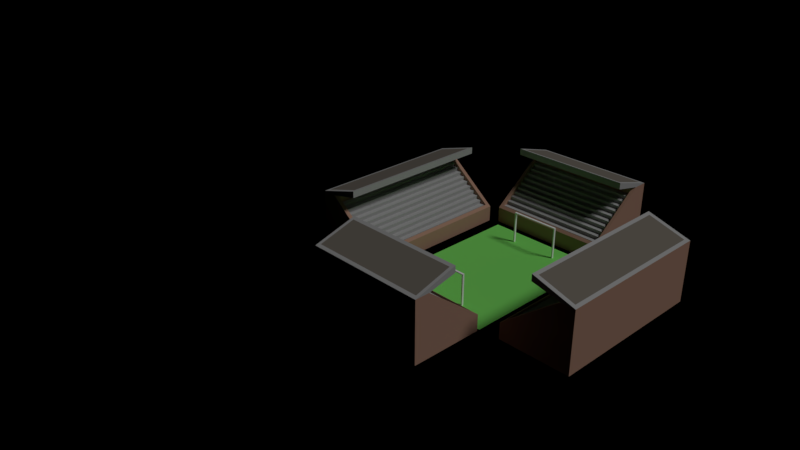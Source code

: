 # Source: stadium_football.blend  (saved by Blender 2.79.0; exported with 4.5.12 LTS)
import bpy
from mathutils import Matrix  # noqa: F401  (used for matrix-valued properties, if any)

bpy.ops.wm.read_factory_settings(use_empty=True)
scene = bpy.context.scene
scene.name = 'Scene'

# ---- collections
col_collection_1 = bpy.data.collections.new('Collection 1'); scene.collection.children.link(col_collection_1)
col_collection_10 = bpy.data.collections.new('Collection 10'); scene.collection.children.link(col_collection_10)

# ---- materials (node trees are filled in below, after node groups)
mat_brick = bpy.data.materials.new('Brick')
mat_brick.alpha_threshold = 0.0
mat_brick.use_transparent_shadow = False
mat_brick.preview_render_type = 'CUBE'
mat_brick.diffuse_color = (0.4597, 0.2692, 0.1944, 1.0)
mat_brick.roughness = 0.5
mat_brick.specular_intensity = 0.0
mat_brick.line_color = (0.0, 0.0, 0.0, 1.0)
mat_windows_001 = bpy.data.materials.new('Windows.001')
mat_windows_001.alpha_threshold = 0.0
mat_windows_001.use_transparent_shadow = False
mat_windows_001.diffuse_color = (0.0, 0.4885, 0.8, 1.0)
mat_windows_001.roughness = 0.5
mat_windows_001.specular_intensity = 1.0
mat_roof_001 = bpy.data.materials.new('Roof.001')
mat_roof_001.alpha_threshold = 0.0
mat_roof_001.use_transparent_shadow = False
mat_roof_001.diffuse_color = (0.2062, 0.1836, 0.1556, 1.0)
mat_roof_001.roughness = 0.5
mat_roof_001.specular_intensity = 0.0
mat_roof = bpy.data.materials.new('Roof')
mat_roof.alpha_threshold = 0.0
mat_roof.use_transparent_shadow = False
mat_roof.diffuse_color = (0.2604, 0.1094, 0.1008, 1.0)
mat_roof.roughness = 0.5
mat_roof.specular_intensity = 0.0
mat_concrete = bpy.data.materials.new('Concrete')
mat_concrete.alpha_threshold = 0.0
mat_concrete.use_transparent_shadow = False
mat_concrete.diffuse_color = (0.4508, 0.4508, 0.4508, 1.0)
mat_concrete.roughness = 0.5
mat_concrete.specular_intensity = 0.0
mat_roof3 = bpy.data.materials.new('Roof3')
mat_roof3.alpha_threshold = 0.0
mat_roof3.use_transparent_shadow = False
mat_roof3.diffuse_color = (0.7161, 0.3231, 0.1618, 1.0)
mat_roof3.roughness = 0.5
mat_roof3.specular_intensity = 0.1504
mat_yellowwall = bpy.data.materials.new('YellowWall')
mat_yellowwall.alpha_threshold = 0.0
mat_yellowwall.use_transparent_shadow = False
mat_yellowwall.diffuse_color = (0.7992, 0.8, 0.5509, 1.0)
mat_yellowwall.roughness = 0.5
mat_yellowwall.specular_intensity = 0.0
mat_door = bpy.data.materials.new('Door')
mat_door.alpha_threshold = 0.0
mat_door.use_transparent_shadow = False
mat_door.diffuse_color = (0.8, 0.001705, 0.01508, 1.0)
mat_door.roughness = 0.5
mat_water = bpy.data.materials.new('Water')
mat_water.alpha_threshold = 0.0
mat_water.use_transparent_shadow = False
mat_water.diffuse_color = (0.04618, 0.2636, 0.8, 1.0)
mat_water.roughness = 0.5
mat_water.specular_intensity = 0.9714
mat_grasspitch = bpy.data.materials.new('GrassPitch')
mat_grasspitch.alpha_threshold = 0.0
mat_grasspitch.use_transparent_shadow = False
mat_grasspitch.diffuse_color = (0.2314, 0.8, 0.1488, 1.0)
mat_grasspitch.roughness = 0.5
mat_grasspitch.specular_intensity = 0.0
mat_material = bpy.data.materials.new('Material')
mat_material.alpha_threshold = 0.0
mat_material.use_transparent_shadow = False
mat_material.diffuse_color = (1.0, 1.0, 1.0, 1.0)
mat_material.roughness = 0.5
mat_material.specular_intensity = 0.7894

# ---- material node trees

# ---- world
world_world = bpy.data.worlds.new('World'); scene.world = world_world
world_world.color = (0.0, 0.0, 0.0)
world_world.use_sun_shadow = False
world_world.sun_shadow_jitter_overblur = 0.0
world_world.cycles.sampling_method = 'MANUAL'

# ---- cameras
cam_camera = bpy.data.cameras.new('Camera')
cam_camera.clip_end = 100.0
cam_camera.lens = 35.0
cam_camera.sensor_width = 32.0
cam_camera.sensor_height = 18.0
cam_camera.ortho_scale = 7.314
cam_camera.dof.focus_distance = 0.0
cam_camera.dof.aperture_fstop = 128.0

# ---- lights
light_lamp = bpy.data.lights.new('Lamp', 'SUN')
light_lamp.transmission_factor = 0.0
light_lamp.cutoff_distance = 30.0
light_lamp.angle = 0.1993
light_lamp.energy = 1.0
light_lamp.shadow_buffer_clip_start = 1.001
light_lamp.shadow_soft_size = 0.1
light_lamp.shadow_cascade_max_distance = 1000.0

# ---- meshes
me_cube_003 = bpy.data.meshes.new('Cube.003')
me_cube_003.from_pydata([(1.212, 1.998, 5.96e-08), (1.169, 1.948, 0.763), (0.3336, 1.998, 2.98e-08), (0.3698, 1.948, 0.2283), (1.212, -0.001989, 5.96e-08), (1.169, 0.04801, 0.763), (0.3336, -0.001989, 2.98e-08), (0.3698, 0.04801, 0.2283), (1.0, 1.948, 0.7217), (1.0, 0.04801, 0.7217), (0.3336, -0.001989, 0.2), (1.036, -0.001989, 0.75), (0.3336, 1.998, 0.2), (1.036, 1.998, 0.75), (0.3698, 0.04801, 0.1702), (1.0, 0.04801, 0.6461), (0.3698, 1.948, 0.1702), (1.0, 1.948, 0.6461), (0.3998, 0.04801, 0.1724), (0.3965, 0.04801, 0.2172), (0.4598, 0.04801, 0.2194), (0.4565, 0.04801, 0.2641), (0.5199, 0.04801, 0.2664), (0.5165, 0.04801, 0.3111), (0.5799, 0.04801, 0.3134), (0.5765, 0.04801, 0.3581), (0.6399, 0.04801, 0.3603), (0.6366, 0.04801, 0.4051), (0.6999, 0.04801, 0.4073), (0.6966, 0.04801, 0.4521), (0.7599, 0.04801, 0.4543), (0.7566, 0.04801, 0.4991), (0.8199, 0.04801, 0.5013), (0.8166, 0.04801, 0.5461), (0.8799, 0.04801, 0.5483), (0.8766, 0.04801, 0.593), (0.94, 0.04801, 0.5953), (0.9366, 0.04801, 0.64), (0.3998, 1.948, 0.1724), (0.3965, 1.948, 0.2172), (0.4598, 1.948, 0.2194), (0.4565, 1.948, 0.2641), (0.5199, 1.948, 0.2664), (0.5165, 1.948, 0.3111), (0.5799, 1.948, 0.3134), (0.5765, 1.948, 0.3581), (0.6399, 1.948, 0.3603), (0.6366, 1.948, 0.4051), (0.6999, 1.948, 0.4073), (0.6966, 1.948, 0.4521), (0.7599, 1.948, 0.4543), (0.7566, 1.948, 0.4991), (0.8199, 1.948, 0.5013), (0.8166, 1.948, 0.5461), (0.8799, 1.948, 0.5483), (0.8766, 1.948, 0.593), (0.94, 1.948, 0.5953), (0.9366, 1.948, 0.64), (0.7283, 0.04801, 0.8987), (0.7283, 1.948, 0.8987), (0.6859, -0.001989, 0.8298), (0.6859, 1.998, 0.8298), (1.212, -0.001989, 0.75), (1.212, 1.998, 0.75), (0.6859, -0.001989, 0.9117), (0.6859, 1.998, 0.9117)], [], [(10, 6, 4, 62, 11), (2, 6, 10, 12), (2, 12, 13, 63, 0), (4, 0, 63, 62), (9, 8, 17, 15), (1, 59, 58, 5), (9, 7, 10, 11), (7, 3, 12, 10), (3, 8, 13, 12), (8, 9, 11, 13), (18, 38, 16, 14), (3, 7, 14, 16), (8, 3, 16, 38, 39, 40, 41, 42, 43, 44, 45, 46, 47, 48, 49, 50, 51, 52, 53, 54, 55, 56, 57, 17), (7, 9, 15, 37, 36, 35, 34, 33, 32, 31, 30, 29, 28, 27, 26, 25, 24, 23, 22, 21, 20, 19, 18, 14), (15, 17, 57, 37), (37, 57, 56, 36), (36, 56, 55, 35), (35, 55, 54, 34), (34, 54, 53, 33), (33, 53, 52, 32), (32, 52, 51, 31), (31, 51, 50, 30), (30, 50, 49, 29), (29, 49, 48, 28), (28, 48, 47, 27), (27, 47, 46, 26), (26, 46, 45, 25), (25, 45, 44, 24), (24, 44, 43, 23), (23, 43, 42, 22), (22, 42, 41, 21), (21, 41, 40, 20), (20, 40, 39, 19), (19, 39, 38, 18), (64, 65, 61, 60), (13, 61, 65, 63), (11, 60, 61, 13), (62, 64, 60, 11), (5, 62, 63, 1), (59, 65, 64, 58), (58, 64, 62, 5), (1, 63, 65, 59)])
me_cube_003.polygons.foreach_set('material_index', [0, 0, 0, 0, 0, 2, 0, 0, 0, 0, 4, 0, 0, 0, 4, 4, 4, 4, 4, 4, 4, 4, 4, 4, 4, 4, 4, 4, 4, 4, 4, 4, 4, 4, 4, 4, 4, 4, 4, 4, 4, 4])
me_cube_003.materials.append(mat_brick)
me_cube_003.materials.append(mat_windows_001)
me_cube_003.materials.append(mat_roof_001)
me_cube_003.materials.append(mat_roof)
me_cube_003.materials.append(mat_concrete)
me_cube_003.materials.append(mat_roof3)
me_cube_003.materials.append(mat_yellowwall)
me_cube_003.materials.append(mat_door)
me_cube_003.materials.append(mat_water)
me_cube_003.use_remesh_preserve_volume = False
me_cube_003.use_remesh_preserve_attributes = False
me_cube_003.use_mirror_vertex_groups = False
me_cube_003.update()
me_cube_001 = bpy.data.meshes.new('Cube.001')
me_cube_001.from_pydata([(-4.775, -0.001989, -8.941e-08), (-4.733, 0.04801, 0.763), (-3.897, -0.001989, -8.941e-08), (-3.933, 0.04801, 0.2283), (-4.775, 1.998, -8.941e-08), (-4.733, 1.948, 0.763), (-3.897, 1.998, -8.941e-08), (-3.933, 1.948, 0.2283), (-4.563, 0.04801, 0.7217), (-4.563, 1.948, 0.7217), (-3.897, 1.998, 0.2), (-4.599, 1.998, 0.75), (-3.897, -0.001989, 0.2), (-4.599, -0.001989, 0.75), (-3.933, 1.948, 0.1702), (-4.563, 1.948, 0.6461), (-3.933, 0.04801, 0.1702), (-4.563, 0.04801, 0.6461), (-3.963, 1.948, 0.1724), (-3.96, 1.948, 0.2172), (-4.023, 1.948, 0.2194), (-4.02, 1.948, 0.2641), (-4.083, 1.948, 0.2664), (-4.08, 1.948, 0.3111), (-4.143, 1.948, 0.3134), (-4.14, 1.948, 0.3581), (-4.203, 1.948, 0.3603), (-4.2, 1.948, 0.4051), (-4.263, 1.948, 0.4073), (-4.26, 1.948, 0.4521), (-4.323, 1.948, 0.4543), (-4.32, 1.948, 0.4991), (-4.383, 1.948, 0.5013), (-4.38, 1.948, 0.5461), (-4.443, 1.948, 0.5483), (-4.44, 1.948, 0.593), (-4.503, 1.948, 0.5953), (-4.5, 1.948, 0.64), (-3.963, 0.04801, 0.1724), (-3.96, 0.04801, 0.2172), (-4.023, 0.04801, 0.2194), (-4.02, 0.04801, 0.2641), (-4.083, 0.04801, 0.2664), (-4.08, 0.04801, 0.3111), (-4.143, 0.04801, 0.3134), (-4.14, 0.04801, 0.3581), (-4.203, 0.04801, 0.3603), (-4.2, 0.04801, 0.4051), (-4.263, 0.04801, 0.4073), (-4.26, 0.04801, 0.4521), (-4.323, 0.04801, 0.4543), (-4.32, 0.04801, 0.4991), (-4.383, 0.04801, 0.5013), (-4.38, 0.04801, 0.5461), (-4.443, 0.04801, 0.5483), (-4.44, 0.04801, 0.593), (-4.503, 0.04801, 0.5953), (-4.5, 0.04801, 0.64), (-4.292, 1.948, 0.8987), (-4.292, 0.04801, 0.8987), (-4.249, 1.998, 0.8298), (-4.249, -0.001989, 0.8298), (-4.775, 1.998, 0.75), (-4.775, -0.001989, 0.75), (-4.249, 1.998, 0.9117), (-4.249, -0.001989, 0.9117)], [], [(10, 6, 4, 62, 11), (2, 6, 10, 12), (2, 12, 13, 63, 0), (4, 0, 63, 62), (9, 8, 17, 15), (1, 59, 58, 5), (9, 7, 10, 11), (7, 3, 12, 10), (3, 8, 13, 12), (8, 9, 11, 13), (18, 38, 16, 14), (3, 7, 14, 16), (8, 3, 16, 38, 39, 40, 41, 42, 43, 44, 45, 46, 47, 48, 49, 50, 51, 52, 53, 54, 55, 56, 57, 17), (7, 9, 15, 37, 36, 35, 34, 33, 32, 31, 30, 29, 28, 27, 26, 25, 24, 23, 22, 21, 20, 19, 18, 14), (15, 17, 57, 37), (37, 57, 56, 36), (36, 56, 55, 35), (35, 55, 54, 34), (34, 54, 53, 33), (33, 53, 52, 32), (32, 52, 51, 31), (31, 51, 50, 30), (30, 50, 49, 29), (29, 49, 48, 28), (28, 48, 47, 27), (27, 47, 46, 26), (26, 46, 45, 25), (25, 45, 44, 24), (24, 44, 43, 23), (23, 43, 42, 22), (22, 42, 41, 21), (21, 41, 40, 20), (20, 40, 39, 19), (19, 39, 38, 18), (64, 65, 61, 60), (13, 61, 65, 63), (11, 60, 61, 13), (62, 64, 60, 11), (5, 62, 63, 1), (59, 65, 64, 58), (58, 64, 62, 5), (1, 63, 65, 59)])
me_cube_001.polygons.foreach_set('material_index', [0, 0, 0, 0, 0, 2, 0, 0, 0, 0, 4, 0, 0, 0, 4, 4, 4, 4, 4, 4, 4, 4, 4, 4, 4, 4, 4, 4, 4, 4, 4, 4, 4, 4, 4, 4, 4, 4, 4, 4, 4, 4])
me_cube_001.materials.append(mat_brick)
me_cube_001.materials.append(mat_windows_001)
me_cube_001.materials.append(mat_roof_001)
me_cube_001.materials.append(mat_roof)
me_cube_001.materials.append(mat_concrete)
me_cube_001.materials.append(mat_roof3)
me_cube_001.materials.append(mat_yellowwall)
me_cube_001.materials.append(mat_door)
me_cube_001.materials.append(mat_water)
me_cube_001.use_remesh_preserve_volume = False
me_cube_001.use_remesh_preserve_attributes = False
me_cube_001.use_mirror_vertex_groups = False
me_cube_001.update()
me_cube_000 = bpy.data.meshes.new('Cube.000')
me_cube_000.from_pydata([(-1.062, 2.956, -2.98e-08), (-1.1, 2.912, 0.763), (-1.062, 2.056, -2.98e-08), (-1.1, 2.093, 0.2283), (-2.562, 2.956, -2.98e-08), (-2.525, 2.912, 0.763), (-2.562, 2.056, -2.98e-08), (-2.525, 2.093, 0.2283), (-1.1, 2.739, 0.7217), (-2.525, 2.739, 0.7217), (-2.562, 2.056, 0.2), (-2.562, 2.776, 0.75), (-1.062, 2.056, 0.2), (-1.062, 2.776, 0.75), (-2.525, 2.093, 0.1702), (-2.525, 2.739, 0.6461), (-1.1, 2.093, 0.1702), (-1.1, 2.739, 0.6461), (-2.525, 2.124, 0.1724), (-2.525, 2.12, 0.2172), (-2.525, 2.185, 0.2194), (-2.525, 2.182, 0.2641), (-2.525, 2.247, 0.2664), (-2.525, 2.243, 0.3111), (-2.525, 2.308, 0.3134), (-2.525, 2.305, 0.3581), (-2.525, 2.37, 0.3603), (-2.525, 2.366, 0.4051), (-2.525, 2.431, 0.4073), (-2.525, 2.428, 0.4521), (-2.525, 2.493, 0.4543), (-2.525, 2.489, 0.4991), (-2.525, 2.554, 0.5013), (-2.525, 2.551, 0.5461), (-2.525, 2.616, 0.5483), (-2.525, 2.612, 0.593), (-2.525, 2.677, 0.5953), (-2.525, 2.674, 0.64), (-1.1, 2.124, 0.1724), (-1.1, 2.12, 0.2172), (-1.1, 2.185, 0.2194), (-1.1, 2.182, 0.2641), (-1.1, 2.247, 0.2664), (-1.1, 2.243, 0.3111), (-1.1, 2.308, 0.3134), (-1.1, 2.305, 0.3581), (-1.1, 2.37, 0.3603), (-1.1, 2.366, 0.4051), (-1.1, 2.431, 0.4073), (-1.1, 2.428, 0.4521), (-1.1, 2.493, 0.4543), (-1.1, 2.489, 0.4991), (-1.1, 2.554, 0.5013), (-1.1, 2.551, 0.5461), (-1.1, 2.616, 0.5483), (-1.1, 2.612, 0.593), (-1.1, 2.677, 0.5953), (-1.1, 2.674, 0.64), (-2.525, 2.46, 0.8987), (-1.1, 2.46, 0.8987), (-2.562, 2.417, 0.8298), (-1.062, 2.417, 0.8298), (-2.562, 2.956, 0.75), (-1.062, 2.956, 0.75), (-2.562, 2.417, 0.9117), (-1.062, 2.417, 0.9117)], [], [(10, 11, 62, 4, 6), (2, 12, 10, 6), (2, 0, 63, 13, 12), (4, 62, 63, 0), (9, 15, 17, 8), (1, 5, 58, 59), (9, 11, 10, 7), (7, 10, 12, 3), (3, 12, 13, 8), (8, 13, 11, 9), (18, 14, 16, 38), (3, 16, 14, 7), (8, 17, 57, 56, 55, 54, 53, 52, 51, 50, 49, 48, 47, 46, 45, 44, 43, 42, 41, 40, 39, 38, 16, 3), (7, 14, 18, 19, 20, 21, 22, 23, 24, 25, 26, 27, 28, 29, 30, 31, 32, 33, 34, 35, 36, 37, 15, 9), (15, 37, 57, 17), (37, 36, 56, 57), (36, 35, 55, 56), (35, 34, 54, 55), (34, 33, 53, 54), (33, 32, 52, 53), (32, 31, 51, 52), (31, 30, 50, 51), (30, 29, 49, 50), (29, 28, 48, 49), (28, 27, 47, 48), (27, 26, 46, 47), (26, 25, 45, 46), (25, 24, 44, 45), (24, 23, 43, 44), (23, 22, 42, 43), (22, 21, 41, 42), (21, 20, 40, 41), (20, 19, 39, 40), (19, 18, 38, 39), (64, 60, 61, 65), (13, 63, 65, 61), (11, 13, 61, 60), (62, 11, 60, 64), (5, 1, 63, 62), (59, 58, 64, 65), (58, 5, 62, 64), (1, 59, 65, 63)])
me_cube_000.polygons.foreach_set('material_index', [0, 0, 0, 0, 0, 2, 0, 0, 0, 0, 4, 0, 0, 0, 4, 4, 4, 4, 4, 4, 4, 4, 4, 4, 4, 4, 4, 4, 4, 4, 4, 4, 4, 4, 4, 4, 4, 4, 4, 4, 4, 4])
me_cube_000.materials.append(mat_brick)
me_cube_000.materials.append(mat_windows_001)
me_cube_000.materials.append(mat_roof_001)
me_cube_000.materials.append(mat_roof)
me_cube_000.materials.append(mat_concrete)
me_cube_000.materials.append(mat_roof3)
me_cube_000.materials.append(mat_yellowwall)
me_cube_000.materials.append(mat_door)
me_cube_000.materials.append(mat_water)
me_cube_000.use_remesh_preserve_volume = False
me_cube_000.use_remesh_preserve_attributes = False
me_cube_000.use_mirror_vertex_groups = False
me_cube_000.update()
me_plane = bpy.data.meshes.new('Plane')
me_plane.from_pydata([(-0.723, -1.0, 0.0), (0.7596, -1.0, 0.0), (-0.723, 1.0, 0.0), (0.7596, 1.0, 0.0)], [], [(0, 1, 3, 2)])
me_plane.materials.append(mat_grasspitch)
me_plane.use_remesh_preserve_volume = False
me_plane.use_remesh_preserve_attributes = False
me_plane.use_mirror_vertex_groups = False
me_plane.update()
me_cube_002 = bpy.data.meshes.new('Cube.002')
me_cube_002.from_pydata([(-2.522, -0.95, 2.98e-08), (-2.484, -0.9066, 0.763), (-2.522, -0.05, 2.98e-08), (-2.484, -0.08708, 0.2283), (-1.022, -0.95, 2.98e-08), (-1.059, -0.9066, 0.763), (-1.022, -0.05, 2.98e-08), (-1.059, -0.08708, 0.2283), (-2.484, -0.7329, 0.7217), (-1.059, -0.7329, 0.7217), (-1.022, -0.05, 0.2), (-1.022, -0.77, 0.75), (-2.522, -0.05, 0.2), (-2.522, -0.77, 0.75), (-1.059, -0.08708, 0.1702), (-1.059, -0.7329, 0.6461), (-2.484, -0.08708, 0.1702), (-2.484, -0.7329, 0.6461), (-1.059, -0.1178, 0.1724), (-1.059, -0.1144, 0.2172), (-1.059, -0.1793, 0.2194), (-1.059, -0.1759, 0.2641), (-1.059, -0.2409, 0.2664), (-1.059, -0.2374, 0.3111), (-1.059, -0.3024, 0.3134), (-1.059, -0.2989, 0.3581), (-1.059, -0.3639, 0.3603), (-1.059, -0.3605, 0.4051), (-1.059, -0.4254, 0.4073), (-1.059, -0.422, 0.4521), (-1.059, -0.4869, 0.4543), (-1.059, -0.4835, 0.4991), (-1.059, -0.5484, 0.5013), (-1.059, -0.545, 0.5461), (-1.059, -0.6099, 0.5483), (-1.059, -0.6065, 0.593), (-1.059, -0.6714, 0.5953), (-1.059, -0.668, 0.64), (-2.484, -0.1178, 0.1724), (-2.484, -0.1144, 0.2172), (-2.484, -0.1793, 0.2194), (-2.484, -0.1759, 0.2641), (-2.484, -0.2409, 0.2664), (-2.484, -0.2374, 0.3111), (-2.484, -0.3024, 0.3134), (-2.484, -0.2989, 0.3581), (-2.484, -0.3639, 0.3603), (-2.484, -0.3605, 0.4051), (-2.484, -0.4254, 0.4073), (-2.484, -0.422, 0.4521), (-2.484, -0.4869, 0.4543), (-2.484, -0.4835, 0.4991), (-2.484, -0.5484, 0.5013), (-2.484, -0.545, 0.5461), (-2.484, -0.6099, 0.5483), (-2.484, -0.6065, 0.593), (-2.484, -0.6714, 0.5953), (-2.484, -0.668, 0.64), (-1.059, -0.4545, 0.8987), (-2.484, -0.4545, 0.8987), (-1.022, -0.411, 0.8298), (-2.522, -0.411, 0.8298), (-1.022, -0.95, 0.75), (-2.522, -0.95, 0.75), (-1.022, -0.411, 0.9117), (-2.522, -0.411, 0.9117)], [], [(10, 11, 62, 4, 6), (2, 12, 10, 6), (2, 0, 63, 13, 12), (4, 62, 63, 0), (9, 15, 17, 8), (1, 5, 58, 59), (9, 11, 10, 7), (7, 10, 12, 3), (3, 12, 13, 8), (8, 13, 11, 9), (18, 14, 16, 38), (3, 16, 14, 7), (8, 17, 57, 56, 55, 54, 53, 52, 51, 50, 49, 48, 47, 46, 45, 44, 43, 42, 41, 40, 39, 38, 16, 3), (7, 14, 18, 19, 20, 21, 22, 23, 24, 25, 26, 27, 28, 29, 30, 31, 32, 33, 34, 35, 36, 37, 15, 9), (15, 37, 57, 17), (37, 36, 56, 57), (36, 35, 55, 56), (35, 34, 54, 55), (34, 33, 53, 54), (33, 32, 52, 53), (32, 31, 51, 52), (31, 30, 50, 51), (30, 29, 49, 50), (29, 28, 48, 49), (28, 27, 47, 48), (27, 26, 46, 47), (26, 25, 45, 46), (25, 24, 44, 45), (24, 23, 43, 44), (23, 22, 42, 43), (22, 21, 41, 42), (21, 20, 40, 41), (20, 19, 39, 40), (19, 18, 38, 39), (64, 60, 61, 65), (13, 63, 65, 61), (11, 13, 61, 60), (62, 11, 60, 64), (5, 1, 63, 62), (59, 58, 64, 65), (58, 5, 62, 64), (1, 59, 65, 63)])
me_cube_002.polygons.foreach_set('material_index', [0, 0, 0, 0, 0, 2, 0, 0, 0, 0, 4, 0, 0, 0, 4, 4, 4, 4, 4, 4, 4, 4, 4, 4, 4, 4, 4, 4, 4, 4, 4, 4, 4, 4, 4, 4, 4, 4, 4, 4, 4, 4])
me_cube_002.materials.append(mat_brick)
me_cube_002.materials.append(mat_windows_001)
me_cube_002.materials.append(mat_roof_001)
me_cube_002.materials.append(mat_roof)
me_cube_002.materials.append(mat_concrete)
me_cube_002.materials.append(mat_roof3)
me_cube_002.materials.append(mat_yellowwall)
me_cube_002.materials.append(mat_door)
me_cube_002.materials.append(mat_water)
me_cube_002.use_remesh_preserve_volume = False
me_cube_002.use_remesh_preserve_attributes = False
me_cube_002.use_mirror_vertex_groups = False
me_cube_002.update()
me_plane_004 = bpy.data.meshes.new('Plane.004')
me_plane_004.from_pydata([(-1.0, -0.7797, -1.0), (1.0, -0.7797, -1.0), (-1.0, -0.7797, 1.0), (1.0, -0.7797, 1.0), (-1.0, -0.6542, -1.0), (1.0, -0.6542, -1.0), (-1.0, -0.6542, 1.0), (1.0, -0.6542, 1.0), (-0.95, -0.7797, 0.95), (-0.95, -0.6542, 0.95), (0.95, -0.6542, 0.95), (0.95, -0.7797, 0.95), (0.95, -0.6542, -1.0), (0.95, -0.7797, -1.0), (-0.95, -0.7797, -1.0), (-0.95, -0.6542, -1.0)], [], [(2, 3, 7, 6), (3, 1, 5, 7), (0, 2, 6, 4), (8, 9, 10, 11), (11, 10, 12, 13), (14, 15, 9, 8), (2, 0, 14, 8), (0, 4, 15, 14), (6, 7, 10, 9), (3, 2, 8, 11), (4, 6, 9, 15), (5, 1, 13, 12), (7, 5, 12, 10), (1, 3, 11, 13)])
me_plane_004.materials.append(mat_material)
me_plane_004.use_remesh_preserve_volume = False
me_plane_004.use_remesh_preserve_attributes = False
me_plane_004.use_mirror_vertex_groups = False
me_plane_004.update()
me_plane_003 = bpy.data.meshes.new('Plane.003')
me_plane_003.from_pydata([(-1.0, -0.7797, -1.0), (1.0, -0.7797, -1.0), (-1.0, -0.7797, 1.0), (1.0, -0.7797, 1.0), (-1.0, -0.6542, -1.0), (1.0, -0.6542, -1.0), (-1.0, -0.6542, 1.0), (1.0, -0.6542, 1.0), (-0.95, -0.7797, 0.95), (-0.95, -0.6542, 0.95), (0.95, -0.6542, 0.95), (0.95, -0.7797, 0.95), (0.95, -0.6542, -1.0), (0.95, -0.7797, -1.0), (-0.95, -0.7797, -1.0), (-0.95, -0.6542, -1.0)], [], [(2, 3, 7, 6), (3, 1, 5, 7), (0, 2, 6, 4), (8, 9, 10, 11), (11, 10, 12, 13), (14, 15, 9, 8), (2, 0, 14, 8), (0, 4, 15, 14), (6, 7, 10, 9), (3, 2, 8, 11), (4, 6, 9, 15), (5, 1, 13, 12), (7, 5, 12, 10), (1, 3, 11, 13)])
me_plane_003.materials.append(mat_material)
me_plane_003.use_remesh_preserve_volume = False
me_plane_003.use_remesh_preserve_attributes = False
me_plane_003.use_mirror_vertex_groups = False
me_plane_003.update()

# ---- objects
ob_lamp = bpy.data.objects.new('Lamp', light_lamp)
ob_camera = bpy.data.objects.new('Camera', cam_camera)
ob_stands_003 = bpy.data.objects.new('stands.003', me_cube_003)
ob_stands_002 = bpy.data.objects.new('stands.002', me_cube_001)
ob_stands_000 = bpy.data.objects.new('stands.000', me_cube_000)
ob_plane = bpy.data.objects.new('Plane', me_plane)
ob_stands_001 = bpy.data.objects.new('stands.001', me_cube_002)
ob_goal = bpy.data.objects.new('goal', me_plane_004)
ob_goal_001 = bpy.data.objects.new('goal.001', me_plane_003)

# ---- transforms, parenting, visibility, modifiers, constraints
ob_lamp.location = (-1.026, -5.031, 5.626)
ob_lamp.rotation_euler = (0.6503, 0.05522, 1.866)
ob_lamp.lock_rotations_4d = False
ob_lamp.empty_display_type = 'ARROWS'
ob_lamp.color = (0.0, 0.0, 0.0, 0.0)
ob_lamp.lineart.crease_threshold = 0.0
ob_camera.location = (6.733, -5.857, 5.015)
ob_camera.rotation_euler = (1.109, 0.0, 0.8149)
ob_camera.lock_rotations_4d = False
ob_camera.empty_display_type = 'ARROWS'
ob_camera.color = (0.0, 0.0, 0.0, 0.0)
ob_camera.display_type = 'WIRE'
ob_camera.lineart.crease_threshold = 0.0
ob_stands_003.location = (1.657, 0.0, 2.98e-08)
ob_stands_003.lineart.crease_threshold = 0.0
ob_stands_002.location = (3.995, 0.0, 2.98e-08)
ob_stands_002.lineart.crease_threshold = 0.0
ob_stands_000.location = (2.759, 0.0, 2.98e-08)
ob_stands_000.lineart.crease_threshold = 0.0
ob_plane.location = (0.9806, 0.981, 0.001)
ob_plane.lineart.crease_threshold = 0.0
ob_stands_001.location = (2.759, 0.0, 2.98e-08)
ob_stands_001.lineart.crease_threshold = 0.0
ob_goal.location = (1.0, 1.912, 0.2)
ob_goal.scale = (0.3, 0.2, 0.2)
ob_goal.lineart.crease_threshold = 0.0
ob_goal_001.location = (0.9947, 0.3451, 0.1916)
ob_goal_001.scale = (0.3, 0.2, 0.2)
ob_goal_001.lineart.crease_threshold = 0.0

# ---- collection membership
col_collection_1.objects.link(ob_lamp)
col_collection_1.objects.link(ob_camera)
col_collection_10.objects.link(ob_stands_003)
col_collection_10.objects.link(ob_stands_002)
col_collection_10.objects.link(ob_stands_000)
col_collection_10.objects.link(ob_plane)
col_collection_10.objects.link(ob_stands_001)
col_collection_10.objects.link(ob_goal)
col_collection_10.objects.link(ob_goal_001)

# ---- scene / render settings (as saved in the file)
scene.camera = ob_camera
scene.frame_start = 1; scene.frame_end = 250; scene.frame_set(168)
scene.render.engine = 'BLENDER_EEVEE_NEXT'
scene.render.resolution_percentage = 50
scene.render.dither_intensity = 0.0
scene.cycles.use_denoising = False
scene.cycles.samples = 128
scene.cycles.sampling_pattern = 'TABULATED_SOBOL'
scene.cycles.use_adaptive_sampling = False
scene.cycles.use_light_tree = False
scene.cycles.blur_glossy = 0.0
scene.cycles.sample_clamp_indirect = 0.0
scene.view_settings.view_transform = 'Standard'
bpy.context.view_layer.update()
